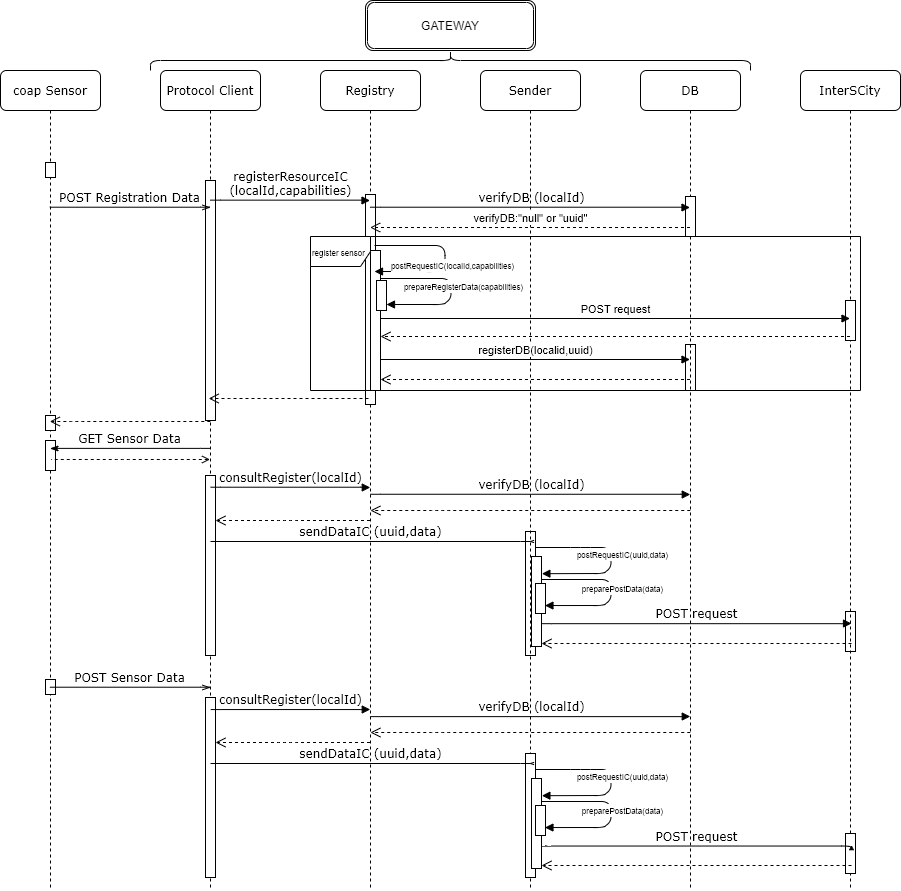

The diagram above was exported from draw.io. Its source (the exported page's mxGraphModel, read from the mxfile embedded in the PNG):
<mxGraphModel dx="1673" dy="908" grid="1" gridSize="10" guides="1" tooltips="1" connect="1" arrows="1" fold="1" page="1" pageScale="1" pageWidth="1100" pageHeight="850" background="#ffffff" math="0" shadow="0">
  <root>
    <mxCell id="0" />
    <mxCell id="1" parent="0" />
    <mxCell id="7baba1c4bc27f4b0-8" value="coap Sensor" style="shape=umlLifeline;perimeter=lifelinePerimeter;whiteSpace=wrap;html=1;container=1;collapsible=0;recursiveResize=0;outlineConnect=0;rounded=1;shadow=0;comic=0;labelBackgroundColor=none;strokeWidth=1;fontFamily=Verdana;fontSize=12;align=center;" parent="1" vertex="1">
      <mxGeometry x="200" y="80" width="100" height="820" as="geometry" />
    </mxCell>
    <mxCell id="vZ1PvOuDulmxwh-C_wIs-1" value="" style="html=1;points=[];perimeter=orthogonalPerimeter;" parent="7baba1c4bc27f4b0-8" vertex="1">
      <mxGeometry x="45" y="92" width="10" height="15" as="geometry" />
    </mxCell>
    <mxCell id="9Osm1j-1h9KX1VyIP_40-1" value="" style="html=1;points=[];perimeter=orthogonalPerimeter;" parent="7baba1c4bc27f4b0-8" vertex="1">
      <mxGeometry x="45" y="345" width="10" height="15" as="geometry" />
    </mxCell>
    <mxCell id="xRRJjCNSlDedBJQZXN8g-1" value="" style="html=1;points=[];perimeter=orthogonalPerimeter;" parent="7baba1c4bc27f4b0-8" vertex="1">
      <mxGeometry x="45" y="609" width="10" height="15" as="geometry" />
    </mxCell>
    <mxCell id="7baba1c4bc27f4b0-3" value="Protocol Client" style="shape=umlLifeline;perimeter=lifelinePerimeter;whiteSpace=wrap;html=1;container=1;collapsible=0;recursiveResize=0;outlineConnect=0;rounded=1;shadow=0;comic=0;labelBackgroundColor=none;strokeWidth=1;fontFamily=Verdana;fontSize=12;align=center;" parent="1" vertex="1">
      <mxGeometry x="360" y="80" width="100" height="820" as="geometry" />
    </mxCell>
    <mxCell id="vZ1PvOuDulmxwh-C_wIs-3" value="" style="html=1;points=[];perimeter=orthogonalPerimeter;" parent="7baba1c4bc27f4b0-3" vertex="1">
      <mxGeometry x="45" y="110" width="10" height="240" as="geometry" />
    </mxCell>
    <mxCell id="Qop7Yk5m-ySDFyUfZyVK-60" value="" style="html=1;points=[];perimeter=orthogonalPerimeter;" vertex="1" parent="7baba1c4bc27f4b0-3">
      <mxGeometry x="45" y="405" width="10" height="180" as="geometry" />
    </mxCell>
    <mxCell id="Qop7Yk5m-ySDFyUfZyVK-61" value="" style="html=1;points=[];perimeter=orthogonalPerimeter;" vertex="1" parent="7baba1c4bc27f4b0-3">
      <mxGeometry x="685" y="541" width="10" height="40" as="geometry" />
    </mxCell>
    <mxCell id="Qop7Yk5m-ySDFyUfZyVK-64" value="" style="html=1;points=[];perimeter=orthogonalPerimeter;" vertex="1" parent="7baba1c4bc27f4b0-3">
      <mxGeometry x="365" y="461" width="10" height="124" as="geometry" />
    </mxCell>
    <mxCell id="Qop7Yk5m-ySDFyUfZyVK-65" value="sendDataIC (uuid,data)" style="html=1;verticalAlign=bottom;endArrow=openThin;labelBackgroundColor=none;fontFamily=Verdana;fontSize=12;edgeStyle=elbowEdgeStyle;elbow=vertical;endFill=0;" edge="1" parent="7baba1c4bc27f4b0-3">
      <mxGeometry relative="1" as="geometry">
        <mxPoint x="50" y="471" as="sourcePoint" />
        <mxPoint x="369.5" y="471" as="targetPoint" />
        <Array as="points">
          <mxPoint x="370" y="471" />
        </Array>
      </mxGeometry>
    </mxCell>
    <mxCell id="Qop7Yk5m-ySDFyUfZyVK-66" value="" style="html=1;verticalAlign=bottom;endArrow=open;dashed=1;endSize=8;" edge="1" parent="7baba1c4bc27f4b0-3">
      <mxGeometry relative="1" as="geometry">
        <mxPoint x="691" y="573" as="sourcePoint" />
        <mxPoint x="381" y="573" as="targetPoint" />
      </mxGeometry>
    </mxCell>
    <mxCell id="Qop7Yk5m-ySDFyUfZyVK-67" value="POST request" style="html=1;verticalAlign=bottom;endArrow=block;labelBackgroundColor=none;fontFamily=Verdana;fontSize=12;edgeStyle=elbowEdgeStyle;elbow=vertical;" edge="1" parent="7baba1c4bc27f4b0-3">
      <mxGeometry relative="1" as="geometry">
        <mxPoint x="381" y="553" as="sourcePoint" />
        <mxPoint x="691" y="553" as="targetPoint" />
        <mxPoint as="offset" />
      </mxGeometry>
    </mxCell>
    <mxCell id="Qop7Yk5m-ySDFyUfZyVK-68" value="&lt;font style=&quot;font-size: 8px&quot;&gt;preparePostData(data)&lt;/font&gt;" style="html=1;verticalAlign=bottom;endArrow=block;entryX=0.944;entryY=0.735;entryDx=0;entryDy=0;entryPerimeter=0;" edge="1" parent="7baba1c4bc27f4b0-3" target="Qop7Yk5m-ySDFyUfZyVK-71">
      <mxGeometry x="0.1066" y="12" width="80" relative="1" as="geometry">
        <mxPoint x="381" y="509" as="sourcePoint" />
        <mxPoint x="381.3899999999999" y="535.2" as="targetPoint" />
        <Array as="points">
          <mxPoint x="450.5" y="509" />
          <mxPoint x="450.5" y="529" />
          <mxPoint x="443" y="535" />
        </Array>
        <mxPoint as="offset" />
      </mxGeometry>
    </mxCell>
    <mxCell id="Qop7Yk5m-ySDFyUfZyVK-69" value="" style="html=1;points=[];perimeter=orthogonalPerimeter;" vertex="1" parent="7baba1c4bc27f4b0-3">
      <mxGeometry x="371" y="486" width="10" height="90" as="geometry" />
    </mxCell>
    <mxCell id="Qop7Yk5m-ySDFyUfZyVK-70" value="&lt;font style=&quot;font-size: 8px&quot;&gt;postRequestIC(uuid,data)&lt;/font&gt;" style="html=1;verticalAlign=bottom;endArrow=block;entryX=1.039;entryY=0.48;entryDx=0;entryDy=0;entryPerimeter=0;" edge="1" parent="7baba1c4bc27f4b0-3">
      <mxGeometry x="0.1066" y="12" width="80" relative="1" as="geometry">
        <mxPoint x="375" y="477" as="sourcePoint" />
        <mxPoint x="381.3899999999999" y="503.20000000000005" as="targetPoint" />
        <Array as="points">
          <mxPoint x="420" y="477" />
          <mxPoint x="450.5" y="477" />
          <mxPoint x="450.5" y="497" />
          <mxPoint x="443" y="503" />
        </Array>
        <mxPoint as="offset" />
      </mxGeometry>
    </mxCell>
    <mxCell id="Qop7Yk5m-ySDFyUfZyVK-71" value="" style="html=1;points=[];perimeter=orthogonalPerimeter;" vertex="1" parent="7baba1c4bc27f4b0-3">
      <mxGeometry x="375" y="513" width="10" height="30" as="geometry" />
    </mxCell>
    <mxCell id="Qop7Yk5m-ySDFyUfZyVK-72" value="consultRegister(localId)" style="html=1;verticalAlign=bottom;endArrow=block;labelBackgroundColor=none;fontFamily=Verdana;fontSize=12;edgeStyle=elbowEdgeStyle;elbow=vertical;" edge="1" parent="7baba1c4bc27f4b0-3">
      <mxGeometry relative="1" as="geometry">
        <mxPoint x="50.25" y="417" as="sourcePoint" />
        <mxPoint x="209.75" y="417" as="targetPoint" />
      </mxGeometry>
    </mxCell>
    <mxCell id="Qop7Yk5m-ySDFyUfZyVK-73" value="" style="html=1;verticalAlign=bottom;endArrow=open;dashed=1;endSize=8;" edge="1" parent="7baba1c4bc27f4b0-3">
      <mxGeometry x="-0.001" y="-5" relative="1" as="geometry">
        <mxPoint x="529.75" y="440" as="sourcePoint" />
        <mxPoint x="209.91666666666674" y="440" as="targetPoint" />
        <Array as="points">
          <mxPoint x="280.58000000000004" y="440" />
        </Array>
        <mxPoint as="offset" />
      </mxGeometry>
    </mxCell>
    <mxCell id="Qop7Yk5m-ySDFyUfZyVK-74" value="&lt;span class=&quot;tlid-translation translation&quot; lang=&quot;en&quot;&gt;&lt;span title=&quot;&quot; class=&quot;&quot;&gt;verifyDB&lt;/span&gt;&lt;/span&gt;&amp;nbsp;(localId)" style="html=1;verticalAlign=bottom;endArrow=block;labelBackgroundColor=none;fontFamily=Verdana;fontSize=12;edgeStyle=elbowEdgeStyle;elbow=vertical;" edge="1" parent="7baba1c4bc27f4b0-3">
      <mxGeometry x="0.0033" relative="1" as="geometry">
        <mxPoint x="209.91666666666674" y="423.8333333333335" as="sourcePoint" />
        <mxPoint x="529.75" y="424" as="targetPoint" />
        <mxPoint as="offset" />
      </mxGeometry>
    </mxCell>
    <mxCell id="Qop7Yk5m-ySDFyUfZyVK-75" value="" style="html=1;verticalAlign=bottom;endArrow=open;dashed=1;endSize=8;" edge="1" parent="7baba1c4bc27f4b0-3">
      <mxGeometry x="-0.001" y="-5" relative="1" as="geometry">
        <mxPoint x="209.5" y="450" as="sourcePoint" />
        <mxPoint x="54.9966666666669" y="450" as="targetPoint" />
        <Array as="points">
          <mxPoint x="125.66000000000008" y="450" />
        </Array>
        <mxPoint as="offset" />
      </mxGeometry>
    </mxCell>
    <mxCell id="Qop7Yk5m-ySDFyUfZyVK-62" value="" style="html=1;points=[];perimeter=orthogonalPerimeter;" vertex="1" parent="7baba1c4bc27f4b0-3">
      <mxGeometry x="-115" y="370" width="10" height="30" as="geometry" />
    </mxCell>
    <mxCell id="Qop7Yk5m-ySDFyUfZyVK-63" value="&lt;div&gt;GET Sensor Data&lt;/div&gt;" style="html=1;verticalAlign=bottom;endArrow=none;labelBackgroundColor=none;fontFamily=Verdana;fontSize=12;edgeStyle=elbowEdgeStyle;elbow=vertical;endFill=0;startArrow=classicThin;startFill=1;" edge="1" parent="7baba1c4bc27f4b0-3">
      <mxGeometry relative="1" as="geometry">
        <mxPoint x="-110.5" y="378" as="sourcePoint" />
        <mxPoint x="50" y="378" as="targetPoint" />
      </mxGeometry>
    </mxCell>
    <mxCell id="9Osm1j-1h9KX1VyIP_40-4" value="" style="html=1;points=[];perimeter=orthogonalPerimeter;" parent="1" vertex="1">
      <mxGeometry x="405" y="707" width="10" height="180" as="geometry" />
    </mxCell>
    <mxCell id="vZ1PvOuDulmxwh-C_wIs-13" value="" style="html=1;points=[];perimeter=orthogonalPerimeter;" parent="1" vertex="1">
      <mxGeometry x="885" y="354" width="10" height="46" as="geometry" />
    </mxCell>
    <mxCell id="7baba1c4bc27f4b0-4" value="DB" style="shape=umlLifeline;perimeter=lifelinePerimeter;whiteSpace=wrap;html=1;container=1;collapsible=0;recursiveResize=0;outlineConnect=0;rounded=1;shadow=0;comic=0;labelBackgroundColor=none;strokeWidth=1;fontFamily=Verdana;fontSize=12;align=center;" parent="1" vertex="1">
      <mxGeometry x="840" y="80" width="100" height="820" as="geometry" />
    </mxCell>
    <mxCell id="vZ1PvOuDulmxwh-C_wIs-9" value="" style="html=1;points=[];perimeter=orthogonalPerimeter;" parent="7baba1c4bc27f4b0-4" vertex="1">
      <mxGeometry x="45" y="126" width="10" height="40" as="geometry" />
    </mxCell>
    <mxCell id="7baba1c4bc27f4b0-5" value="InterSCity" style="shape=umlLifeline;perimeter=lifelinePerimeter;whiteSpace=wrap;html=1;container=1;collapsible=0;recursiveResize=0;outlineConnect=0;rounded=1;shadow=0;comic=0;labelBackgroundColor=none;strokeWidth=1;fontFamily=Verdana;fontSize=12;align=center;" parent="1" vertex="1">
      <mxGeometry x="1000" y="80" width="100" height="820" as="geometry" />
    </mxCell>
    <mxCell id="vZ1PvOuDulmxwh-C_wIs-10" value="" style="html=1;points=[];perimeter=orthogonalPerimeter;" parent="7baba1c4bc27f4b0-5" vertex="1">
      <mxGeometry x="45" y="230" width="10" height="40" as="geometry" />
    </mxCell>
    <mxCell id="9Osm1j-1h9KX1VyIP_40-5" value="" style="html=1;points=[];perimeter=orthogonalPerimeter;" parent="7baba1c4bc27f4b0-5" vertex="1">
      <mxGeometry x="45" y="763" width="10" height="40" as="geometry" />
    </mxCell>
    <mxCell id="7baba1c4bc27f4b0-11" value="POST Registration Data" style="html=1;verticalAlign=bottom;endArrow=openThin;entryX=0.5;entryY=0.167;labelBackgroundColor=none;fontFamily=Verdana;fontSize=12;edgeStyle=elbowEdgeStyle;elbow=vertical;endFill=0;entryDx=0;entryDy=0;entryPerimeter=0;" parent="1" source="7baba1c4bc27f4b0-8" edge="1" target="7baba1c4bc27f4b0-3">
      <mxGeometry relative="1" as="geometry">
        <mxPoint x="275" y="180" as="sourcePoint" />
        <mxPoint x="405" y="180" as="targetPoint" />
      </mxGeometry>
    </mxCell>
    <mxCell id="wSFc2xPMtiHXs8hzHKk8-22" value="" style="html=1;verticalAlign=bottom;endArrow=open;dashed=1;endSize=8;" parent="1" target="7baba1c4bc27f4b0-8" edge="1">
      <mxGeometry relative="1" as="geometry">
        <mxPoint x="409.8300000000004" y="431" as="sourcePoint" />
        <mxPoint x="270" y="431" as="targetPoint" />
        <Array as="points">
          <mxPoint x="280.33000000000004" y="431" />
        </Array>
      </mxGeometry>
    </mxCell>
    <mxCell id="wSFc2xPMtiHXs8hzHKk8-23" value="&lt;div&gt;POST Sensor Data&lt;/div&gt;" style="html=1;verticalAlign=bottom;endArrow=openThin;labelBackgroundColor=none;fontFamily=Verdana;fontSize=12;edgeStyle=elbowEdgeStyle;elbow=vertical;endFill=0;" parent="1" edge="1">
      <mxGeometry relative="1" as="geometry">
        <mxPoint x="249.5" y="697" as="sourcePoint" />
        <mxPoint x="410" y="697" as="targetPoint" />
      </mxGeometry>
    </mxCell>
    <mxCell id="dhBck0TkKdlzHn4kaaiq-1" value="&lt;div&gt;Registry&lt;/div&gt;" style="shape=umlLifeline;perimeter=lifelinePerimeter;whiteSpace=wrap;html=1;container=1;collapsible=0;recursiveResize=0;outlineConnect=0;rounded=1;shadow=0;comic=0;labelBackgroundColor=none;strokeWidth=1;fontFamily=Verdana;fontSize=12;align=center;" parent="1" vertex="1">
      <mxGeometry x="520" y="80" width="100" height="820" as="geometry" />
    </mxCell>
    <mxCell id="vZ1PvOuDulmxwh-C_wIs-4" value="" style="html=1;points=[];perimeter=orthogonalPerimeter;" parent="dhBck0TkKdlzHn4kaaiq-1" vertex="1">
      <mxGeometry x="45" y="124" width="10" height="210" as="geometry" />
    </mxCell>
    <mxCell id="dhBck0TkKdlzHn4kaaiq-2" value="&lt;div&gt;Sender&lt;/div&gt;" style="shape=umlLifeline;perimeter=lifelinePerimeter;whiteSpace=wrap;html=1;container=1;collapsible=0;recursiveResize=0;outlineConnect=0;rounded=1;shadow=0;comic=0;labelBackgroundColor=none;strokeWidth=1;fontFamily=Verdana;fontSize=12;align=center;" parent="1" vertex="1">
      <mxGeometry x="680" y="80" width="100" height="820" as="geometry" />
    </mxCell>
    <mxCell id="vZ1PvOuDulmxwh-C_wIs-6" value="" style="html=1;points=[];perimeter=orthogonalPerimeter;" parent="dhBck0TkKdlzHn4kaaiq-2" vertex="1">
      <mxGeometry x="45" y="683" width="10" height="124" as="geometry" />
    </mxCell>
    <mxCell id="dhBck0TkKdlzHn4kaaiq-3" value="registerResourceIC&lt;br&gt;(localId,capabilities)" style="html=1;verticalAlign=bottom;endArrow=block;labelBackgroundColor=none;fontFamily=Verdana;fontSize=12;edgeStyle=elbowEdgeStyle;elbow=vertical;" parent="1" edge="1">
      <mxGeometry relative="1" as="geometry">
        <mxPoint x="410" y="210" as="sourcePoint" />
        <mxPoint x="569.5" y="210" as="targetPoint" />
      </mxGeometry>
    </mxCell>
    <mxCell id="dhBck0TkKdlzHn4kaaiq-5" value="sendDataIC (uuid,data)" style="html=1;verticalAlign=bottom;endArrow=openThin;labelBackgroundColor=none;fontFamily=Verdana;fontSize=12;edgeStyle=elbowEdgeStyle;elbow=vertical;endFill=0;" parent="1" edge="1">
      <mxGeometry relative="1" as="geometry">
        <mxPoint x="410" y="773" as="sourcePoint" />
        <mxPoint x="729.5" y="773" as="targetPoint" />
        <Array as="points">
          <mxPoint x="730" y="773" />
        </Array>
      </mxGeometry>
    </mxCell>
    <mxCell id="dhBck0TkKdlzHn4kaaiq-8" value="" style="shape=curlyBracket;whiteSpace=wrap;html=1;rounded=1;rotation=90;" parent="1" vertex="1">
      <mxGeometry x="640" y="-230" width="20" height="600" as="geometry" />
    </mxCell>
    <mxCell id="dhBck0TkKdlzHn4kaaiq-9" value="GATEWAY" style="shape=ext;double=1;rounded=1;whiteSpace=wrap;html=1;" parent="1" vertex="1">
      <mxGeometry x="565" y="10" width="170" height="50" as="geometry" />
    </mxCell>
    <mxCell id="vZ1PvOuDulmxwh-C_wIs-5" value="" style="html=1;verticalAlign=bottom;endArrow=open;dashed=1;endSize=8;" parent="1" edge="1">
      <mxGeometry relative="1" as="geometry">
        <mxPoint x="568.0000000000003" y="408" as="sourcePoint" />
        <mxPoint x="408.16999999999996" y="408" as="targetPoint" />
        <Array as="points">
          <mxPoint x="438.5" y="408" />
        </Array>
      </mxGeometry>
    </mxCell>
    <mxCell id="wSFc2xPMtiHXs8hzHKk8-21" value="verifyDB:&quot;null&quot; or &quot;uuid&quot;" style="html=1;verticalAlign=bottom;endArrow=open;dashed=1;endSize=8;" parent="1" edge="1">
      <mxGeometry relative="1" as="geometry">
        <mxPoint x="889.5" y="237" as="sourcePoint" />
        <mxPoint x="569.6666666666667" y="236.9999999999999" as="targetPoint" />
        <Array as="points">
          <mxPoint x="640.33" y="237" />
        </Array>
      </mxGeometry>
    </mxCell>
    <mxCell id="wSFc2xPMtiHXs8hzHKk8-5" value="&lt;span class=&quot;tlid-translation translation&quot; lang=&quot;en&quot;&gt;&lt;span title=&quot;&quot; class=&quot;&quot;&gt;verifyDB&lt;/span&gt;&lt;/span&gt;&amp;nbsp;(localId)" style="html=1;verticalAlign=bottom;endArrow=block;labelBackgroundColor=none;fontFamily=Verdana;fontSize=12;edgeStyle=elbowEdgeStyle;elbow=vertical;" parent="1" edge="1">
      <mxGeometry x="0.0033" relative="1" as="geometry">
        <mxPoint x="569.6666666666667" y="216.83333333333337" as="sourcePoint" />
        <mxPoint x="889.5" y="217" as="targetPoint" />
        <mxPoint as="offset" />
      </mxGeometry>
    </mxCell>
    <mxCell id="wSFc2xPMtiHXs8hzHKk8-11" value="POST request" style="html=1;verticalAlign=bottom;endArrow=block;" parent="1" source="6LE3LIF05D56NaWQ1xPX-1" edge="1">
      <mxGeometry width="80" relative="1" as="geometry">
        <mxPoint x="569.6666666666667" y="327.9999999999999" as="sourcePoint" />
        <mxPoint x="1049.5" y="328" as="targetPoint" />
      </mxGeometry>
    </mxCell>
    <mxCell id="wSFc2xPMtiHXs8hzHKk8-12" value="" style="html=1;verticalAlign=bottom;endArrow=open;dashed=1;endSize=8;" parent="1" target="6LE3LIF05D56NaWQ1xPX-1" edge="1">
      <mxGeometry relative="1" as="geometry">
        <mxPoint x="1049.5" y="346" as="sourcePoint" />
        <mxPoint x="569.6666666666667" y="345.9999999999999" as="targetPoint" />
      </mxGeometry>
    </mxCell>
    <mxCell id="wSFc2xPMtiHXs8hzHKk8-14" value="" style="html=1;verticalAlign=bottom;endArrow=open;dashed=1;endSize=8;" parent="1" source="7baba1c4bc27f4b0-4" target="6LE3LIF05D56NaWQ1xPX-1" edge="1">
      <mxGeometry relative="1" as="geometry">
        <mxPoint x="770" y="389" as="sourcePoint" />
        <mxPoint x="570" y="389" as="targetPoint" />
        <Array as="points">
          <mxPoint x="640.5" y="389" />
        </Array>
      </mxGeometry>
    </mxCell>
    <mxCell id="wSFc2xPMtiHXs8hzHKk8-13" value="registerDB(localid,uuid)" style="html=1;verticalAlign=bottom;endArrow=block;" parent="1" source="6LE3LIF05D56NaWQ1xPX-1" edge="1">
      <mxGeometry width="80" relative="1" as="geometry">
        <mxPoint x="410" y="369" as="sourcePoint" />
        <mxPoint x="889.5" y="369" as="targetPoint" />
      </mxGeometry>
    </mxCell>
    <mxCell id="wSFc2xPMtiHXs8hzHKk8-20" value="" style="html=1;verticalAlign=bottom;endArrow=open;dashed=1;endSize=8;" parent="1" edge="1">
      <mxGeometry relative="1" as="geometry">
        <mxPoint x="1051" y="875" as="sourcePoint" />
        <mxPoint x="741" y="875" as="targetPoint" />
      </mxGeometry>
    </mxCell>
    <mxCell id="wSFc2xPMtiHXs8hzHKk8-19" value="POST request" style="html=1;verticalAlign=bottom;endArrow=block;labelBackgroundColor=none;fontFamily=Verdana;fontSize=12;edgeStyle=elbowEdgeStyle;elbow=vertical;" parent="1" edge="1">
      <mxGeometry relative="1" as="geometry">
        <mxPoint x="741" y="855" as="sourcePoint" />
        <mxPoint x="1051" y="855" as="targetPoint" />
        <mxPoint as="offset" />
      </mxGeometry>
    </mxCell>
    <mxCell id="wSFc2xPMtiHXs8hzHKk8-18" value="&lt;font style=&quot;font-size: 8px&quot;&gt;preparePostData(data)&lt;/font&gt;" style="html=1;verticalAlign=bottom;endArrow=block;entryX=0.944;entryY=0.735;entryDx=0;entryDy=0;entryPerimeter=0;" parent="1" target="6LE3LIF05D56NaWQ1xPX-10" edge="1">
      <mxGeometry x="0.1066" y="12" width="80" relative="1" as="geometry">
        <mxPoint x="741" y="811" as="sourcePoint" />
        <mxPoint x="741.3899999999999" y="837.2" as="targetPoint" />
        <Array as="points">
          <mxPoint x="810.5" y="811" />
          <mxPoint x="810.5" y="831" />
          <mxPoint x="803" y="837" />
        </Array>
        <mxPoint as="offset" />
      </mxGeometry>
    </mxCell>
    <mxCell id="NMagP9DzTqSF5KSkSTaV-3" value="&lt;font style=&quot;font-size: 8px&quot;&gt;prepareRegisterData(capabilities)&lt;/font&gt;" style="html=1;verticalAlign=bottom;endArrow=block;" parent="1" target="6LE3LIF05D56NaWQ1xPX-6" edge="1">
      <mxGeometry x="0.1066" y="12" width="80" relative="1" as="geometry">
        <mxPoint x="580" y="288" as="sourcePoint" />
        <mxPoint x="580" y="314" as="targetPoint" />
        <Array as="points">
          <mxPoint x="650.5" y="288" />
          <mxPoint x="650.5" y="308" />
          <mxPoint x="643" y="314" />
        </Array>
        <mxPoint as="offset" />
      </mxGeometry>
    </mxCell>
    <mxCell id="6LE3LIF05D56NaWQ1xPX-1" value="" style="html=1;points=[];perimeter=orthogonalPerimeter;" parent="1" vertex="1">
      <mxGeometry x="570" y="260" width="10" height="140" as="geometry" />
    </mxCell>
    <mxCell id="6LE3LIF05D56NaWQ1xPX-2" value="" style="html=1;verticalAlign=bottom;endArrow=block;" parent="1" target="6LE3LIF05D56NaWQ1xPX-1" edge="1">
      <mxGeometry x="0.1066" y="12" width="80" relative="1" as="geometry">
        <mxPoint x="570" y="294" as="sourcePoint" />
        <mxPoint x="575" y="320" as="targetPoint" />
        <Array as="points" />
        <mxPoint as="offset" />
      </mxGeometry>
    </mxCell>
    <mxCell id="6LE3LIF05D56NaWQ1xPX-3" value="&lt;font style=&quot;font-size: 8px&quot;&gt;postRequestIC(localId,capabilities)&lt;/font&gt;" style="html=1;verticalAlign=bottom;endArrow=block;" parent="1" edge="1">
      <mxGeometry x="0.1066" y="12" width="80" relative="1" as="geometry">
        <mxPoint x="574" y="255" as="sourcePoint" />
        <mxPoint x="574" y="281" as="targetPoint" />
        <Array as="points">
          <mxPoint x="644.5" y="255" />
          <mxPoint x="644.5" y="275" />
          <mxPoint x="637" y="281" />
        </Array>
        <mxPoint as="offset" />
      </mxGeometry>
    </mxCell>
    <mxCell id="6LE3LIF05D56NaWQ1xPX-6" value="" style="html=1;points=[];perimeter=orthogonalPerimeter;" parent="1" vertex="1">
      <mxGeometry x="576" y="290" width="10" height="30" as="geometry" />
    </mxCell>
    <mxCell id="wSFc2xPMtiHXs8hzHKk8-9" value="&lt;font style=&quot;font-size: 8px&quot;&gt;&lt;span class=&quot;tlid-translation translation&quot; lang=&quot;en&quot;&gt;&lt;span title=&quot;&quot; class=&quot;&quot;&gt;register sensor&amp;nbsp;&lt;/span&gt;&lt;/span&gt;&lt;/font&gt;" style="shape=umlFrame;whiteSpace=wrap;html=1;" parent="1" vertex="1">
      <mxGeometry x="510" y="246" width="550" height="154" as="geometry" />
    </mxCell>
    <mxCell id="6LE3LIF05D56NaWQ1xPX-7" value="" style="html=1;points=[];perimeter=orthogonalPerimeter;" parent="1" vertex="1">
      <mxGeometry x="731" y="788" width="10" height="90" as="geometry" />
    </mxCell>
    <mxCell id="6LE3LIF05D56NaWQ1xPX-8" value="&lt;font style=&quot;font-size: 8px&quot;&gt;postRequestIC(uuid,data)&lt;/font&gt;" style="html=1;verticalAlign=bottom;endArrow=block;entryX=1.039;entryY=0.48;entryDx=0;entryDy=0;entryPerimeter=0;" parent="1" edge="1">
      <mxGeometry x="0.1066" y="12" width="80" relative="1" as="geometry">
        <mxPoint x="735" y="779" as="sourcePoint" />
        <mxPoint x="741.3899999999999" y="805.2" as="targetPoint" />
        <Array as="points">
          <mxPoint x="780" y="779" />
          <mxPoint x="810.5" y="779" />
          <mxPoint x="810.5" y="799" />
          <mxPoint x="803" y="805" />
        </Array>
        <mxPoint as="offset" />
      </mxGeometry>
    </mxCell>
    <mxCell id="6LE3LIF05D56NaWQ1xPX-10" value="" style="html=1;points=[];perimeter=orthogonalPerimeter;" parent="1" vertex="1">
      <mxGeometry x="735" y="815" width="10" height="30" as="geometry" />
    </mxCell>
    <mxCell id="Qop7Yk5m-ySDFyUfZyVK-1" value="consultRegister(localId)" style="html=1;verticalAlign=bottom;endArrow=block;labelBackgroundColor=none;fontFamily=Verdana;fontSize=12;edgeStyle=elbowEdgeStyle;elbow=vertical;" edge="1" parent="1">
      <mxGeometry relative="1" as="geometry">
        <mxPoint x="410.25" y="719" as="sourcePoint" />
        <mxPoint x="569.75" y="719" as="targetPoint" />
      </mxGeometry>
    </mxCell>
    <mxCell id="Qop7Yk5m-ySDFyUfZyVK-2" value="" style="html=1;verticalAlign=bottom;endArrow=open;dashed=1;endSize=8;" edge="1" parent="1">
      <mxGeometry x="-0.001" y="-5" relative="1" as="geometry">
        <mxPoint x="889.75" y="742" as="sourcePoint" />
        <mxPoint x="569.9166666666667" y="741.9999999999999" as="targetPoint" />
        <Array as="points">
          <mxPoint x="640.58" y="742" />
        </Array>
        <mxPoint as="offset" />
      </mxGeometry>
    </mxCell>
    <mxCell id="Qop7Yk5m-ySDFyUfZyVK-3" value="&lt;span class=&quot;tlid-translation translation&quot; lang=&quot;en&quot;&gt;&lt;span title=&quot;&quot; class=&quot;&quot;&gt;verifyDB&lt;/span&gt;&lt;/span&gt;&amp;nbsp;(localId)" style="html=1;verticalAlign=bottom;endArrow=block;labelBackgroundColor=none;fontFamily=Verdana;fontSize=12;edgeStyle=elbowEdgeStyle;elbow=vertical;" edge="1" parent="1">
      <mxGeometry x="0.0033" relative="1" as="geometry">
        <mxPoint x="569.9166666666667" y="725.8333333333334" as="sourcePoint" />
        <mxPoint x="889.75" y="726" as="targetPoint" />
        <mxPoint as="offset" />
      </mxGeometry>
    </mxCell>
    <mxCell id="Qop7Yk5m-ySDFyUfZyVK-6" value="" style="html=1;verticalAlign=bottom;endArrow=open;dashed=1;endSize=8;" edge="1" parent="1">
      <mxGeometry x="-0.001" y="-5" relative="1" as="geometry">
        <mxPoint x="569.5" y="752" as="sourcePoint" />
        <mxPoint x="414.996666666667" y="752" as="targetPoint" />
        <Array as="points">
          <mxPoint x="485.6600000000001" y="752" />
        </Array>
        <mxPoint as="offset" />
      </mxGeometry>
    </mxCell>
    <mxCell id="Qop7Yk5m-ySDFyUfZyVK-77" value="" style="html=1;verticalAlign=bottom;endArrow=none;dashed=1;endSize=8;startArrow=open;startFill=0;endFill=0;" edge="1" parent="1">
      <mxGeometry x="-0.001" y="-5" relative="1" as="geometry">
        <mxPoint x="409.5" y="469" as="sourcePoint" />
        <mxPoint x="250.4966666666669" y="469" as="targetPoint" />
        <Array as="points">
          <mxPoint x="321.1600000000001" y="469" />
        </Array>
        <mxPoint as="offset" />
      </mxGeometry>
    </mxCell>
  </root>
</mxGraphModel>